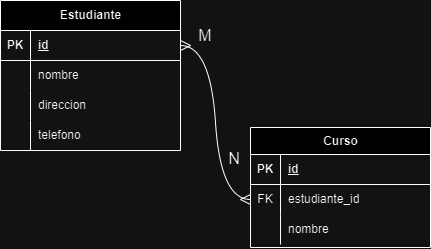

The diagram above was exported from draw.io. Its source (the exported page's mxGraphModel, read from the mxfile embedded in the PNG):
<mxGraphModel dx="1416" dy="542" grid="0" gridSize="10" guides="1" tooltips="1" connect="1" arrows="1" fold="1" page="0" pageScale="1" pageWidth="850" pageHeight="1100" math="0" shadow="0">
  <root>
    <mxCell id="0" />
    <mxCell id="1" parent="0" />
    <mxCell id="wkcp5z1ifbGJNlHirtJ8-1" value="Estudiante" style="shape=table;startSize=30;container=1;collapsible=1;childLayout=tableLayout;fixedRows=1;rowLines=0;fontStyle=1;align=center;resizeLast=1;html=1;" parent="1" vertex="1">
      <mxGeometry x="-45" y="117" width="180" height="150" as="geometry" />
    </mxCell>
    <mxCell id="wkcp5z1ifbGJNlHirtJ8-2" value="" style="shape=tableRow;horizontal=0;startSize=0;swimlaneHead=0;swimlaneBody=0;fillColor=none;collapsible=0;dropTarget=0;points=[[0,0.5],[1,0.5]];portConstraint=eastwest;top=0;left=0;right=0;bottom=1;" parent="wkcp5z1ifbGJNlHirtJ8-1" vertex="1">
      <mxGeometry y="30" width="180" height="30" as="geometry" />
    </mxCell>
    <mxCell id="wkcp5z1ifbGJNlHirtJ8-3" value="PK" style="shape=partialRectangle;connectable=0;fillColor=none;top=0;left=0;bottom=0;right=0;fontStyle=1;overflow=hidden;whiteSpace=wrap;html=1;" parent="wkcp5z1ifbGJNlHirtJ8-2" vertex="1">
      <mxGeometry width="30" height="30" as="geometry">
        <mxRectangle width="30" height="30" as="alternateBounds" />
      </mxGeometry>
    </mxCell>
    <mxCell id="wkcp5z1ifbGJNlHirtJ8-4" value="id" style="shape=partialRectangle;connectable=0;fillColor=none;top=0;left=0;bottom=0;right=0;align=left;spacingLeft=6;fontStyle=5;overflow=hidden;whiteSpace=wrap;html=1;" parent="wkcp5z1ifbGJNlHirtJ8-2" vertex="1">
      <mxGeometry x="30" width="150" height="30" as="geometry">
        <mxRectangle width="150" height="30" as="alternateBounds" />
      </mxGeometry>
    </mxCell>
    <mxCell id="wkcp5z1ifbGJNlHirtJ8-5" value="" style="shape=tableRow;horizontal=0;startSize=0;swimlaneHead=0;swimlaneBody=0;fillColor=none;collapsible=0;dropTarget=0;points=[[0,0.5],[1,0.5]];portConstraint=eastwest;top=0;left=0;right=0;bottom=0;" parent="wkcp5z1ifbGJNlHirtJ8-1" vertex="1">
      <mxGeometry y="60" width="180" height="30" as="geometry" />
    </mxCell>
    <mxCell id="wkcp5z1ifbGJNlHirtJ8-6" value="" style="shape=partialRectangle;connectable=0;fillColor=none;top=0;left=0;bottom=0;right=0;editable=1;overflow=hidden;whiteSpace=wrap;html=1;" parent="wkcp5z1ifbGJNlHirtJ8-5" vertex="1">
      <mxGeometry width="30" height="30" as="geometry">
        <mxRectangle width="30" height="30" as="alternateBounds" />
      </mxGeometry>
    </mxCell>
    <mxCell id="wkcp5z1ifbGJNlHirtJ8-7" value="nombre" style="shape=partialRectangle;connectable=0;fillColor=none;top=0;left=0;bottom=0;right=0;align=left;spacingLeft=6;overflow=hidden;whiteSpace=wrap;html=1;" parent="wkcp5z1ifbGJNlHirtJ8-5" vertex="1">
      <mxGeometry x="30" width="150" height="30" as="geometry">
        <mxRectangle width="150" height="30" as="alternateBounds" />
      </mxGeometry>
    </mxCell>
    <mxCell id="wkcp5z1ifbGJNlHirtJ8-11" value="" style="shape=tableRow;horizontal=0;startSize=0;swimlaneHead=0;swimlaneBody=0;fillColor=none;collapsible=0;dropTarget=0;points=[[0,0.5],[1,0.5]];portConstraint=eastwest;top=0;left=0;right=0;bottom=0;" parent="wkcp5z1ifbGJNlHirtJ8-1" vertex="1">
      <mxGeometry y="90" width="180" height="30" as="geometry" />
    </mxCell>
    <mxCell id="wkcp5z1ifbGJNlHirtJ8-12" value="" style="shape=partialRectangle;connectable=0;fillColor=none;top=0;left=0;bottom=0;right=0;editable=1;overflow=hidden;whiteSpace=wrap;html=1;" parent="wkcp5z1ifbGJNlHirtJ8-11" vertex="1">
      <mxGeometry width="30" height="30" as="geometry">
        <mxRectangle width="30" height="30" as="alternateBounds" />
      </mxGeometry>
    </mxCell>
    <mxCell id="wkcp5z1ifbGJNlHirtJ8-13" value="direccion" style="shape=partialRectangle;connectable=0;fillColor=none;top=0;left=0;bottom=0;right=0;align=left;spacingLeft=6;overflow=hidden;whiteSpace=wrap;html=1;" parent="wkcp5z1ifbGJNlHirtJ8-11" vertex="1">
      <mxGeometry x="30" width="150" height="30" as="geometry">
        <mxRectangle width="150" height="30" as="alternateBounds" />
      </mxGeometry>
    </mxCell>
    <mxCell id="ycCPqgJzcbf2LQ53i-wt-20" value="" style="shape=tableRow;horizontal=0;startSize=0;swimlaneHead=0;swimlaneBody=0;fillColor=none;collapsible=0;dropTarget=0;points=[[0,0.5],[1,0.5]];portConstraint=eastwest;top=0;left=0;right=0;bottom=0;" vertex="1" parent="wkcp5z1ifbGJNlHirtJ8-1">
      <mxGeometry y="120" width="180" height="30" as="geometry" />
    </mxCell>
    <mxCell id="ycCPqgJzcbf2LQ53i-wt-21" value="" style="shape=partialRectangle;connectable=0;fillColor=none;top=0;left=0;bottom=0;right=0;editable=1;overflow=hidden;whiteSpace=wrap;html=1;" vertex="1" parent="ycCPqgJzcbf2LQ53i-wt-20">
      <mxGeometry width="30" height="30" as="geometry">
        <mxRectangle width="30" height="30" as="alternateBounds" />
      </mxGeometry>
    </mxCell>
    <mxCell id="ycCPqgJzcbf2LQ53i-wt-22" value="telefono" style="shape=partialRectangle;connectable=0;fillColor=none;top=0;left=0;bottom=0;right=0;align=left;spacingLeft=6;overflow=hidden;whiteSpace=wrap;html=1;" vertex="1" parent="ycCPqgJzcbf2LQ53i-wt-20">
      <mxGeometry x="30" width="150" height="30" as="geometry">
        <mxRectangle width="150" height="30" as="alternateBounds" />
      </mxGeometry>
    </mxCell>
    <mxCell id="ycCPqgJzcbf2LQ53i-wt-2" value="Curso" style="shape=table;startSize=27;container=1;collapsible=1;childLayout=tableLayout;fixedRows=1;rowLines=0;fontStyle=1;align=center;resizeLast=1;html=1;" vertex="1" parent="1">
      <mxGeometry x="205" y="244" width="180" height="120" as="geometry" />
    </mxCell>
    <mxCell id="ycCPqgJzcbf2LQ53i-wt-3" value="" style="shape=tableRow;horizontal=0;startSize=0;swimlaneHead=0;swimlaneBody=0;fillColor=none;collapsible=0;dropTarget=0;points=[[0,0.5],[1,0.5]];portConstraint=eastwest;top=0;left=0;right=0;bottom=1;" vertex="1" parent="ycCPqgJzcbf2LQ53i-wt-2">
      <mxGeometry y="27" width="180" height="30" as="geometry" />
    </mxCell>
    <mxCell id="ycCPqgJzcbf2LQ53i-wt-4" value="PK" style="shape=partialRectangle;connectable=0;fillColor=none;top=0;left=0;bottom=0;right=0;fontStyle=1;overflow=hidden;whiteSpace=wrap;html=1;" vertex="1" parent="ycCPqgJzcbf2LQ53i-wt-3">
      <mxGeometry width="30" height="30" as="geometry">
        <mxRectangle width="30" height="30" as="alternateBounds" />
      </mxGeometry>
    </mxCell>
    <mxCell id="ycCPqgJzcbf2LQ53i-wt-5" value="id" style="shape=partialRectangle;connectable=0;fillColor=none;top=0;left=0;bottom=0;right=0;align=left;spacingLeft=6;fontStyle=5;overflow=hidden;whiteSpace=wrap;html=1;" vertex="1" parent="ycCPqgJzcbf2LQ53i-wt-3">
      <mxGeometry x="30" width="150" height="30" as="geometry">
        <mxRectangle width="150" height="30" as="alternateBounds" />
      </mxGeometry>
    </mxCell>
    <mxCell id="ycCPqgJzcbf2LQ53i-wt-6" value="" style="shape=tableRow;horizontal=0;startSize=0;swimlaneHead=0;swimlaneBody=0;fillColor=none;collapsible=0;dropTarget=0;points=[[0,0.5],[1,0.5]];portConstraint=eastwest;top=0;left=0;right=0;bottom=0;" vertex="1" parent="ycCPqgJzcbf2LQ53i-wt-2">
      <mxGeometry y="57" width="180" height="30" as="geometry" />
    </mxCell>
    <mxCell id="ycCPqgJzcbf2LQ53i-wt-7" value="FK" style="shape=partialRectangle;connectable=0;fillColor=none;top=0;left=0;bottom=0;right=0;editable=1;overflow=hidden;whiteSpace=wrap;html=1;" vertex="1" parent="ycCPqgJzcbf2LQ53i-wt-6">
      <mxGeometry width="30" height="30" as="geometry">
        <mxRectangle width="30" height="30" as="alternateBounds" />
      </mxGeometry>
    </mxCell>
    <mxCell id="ycCPqgJzcbf2LQ53i-wt-8" value="estudiante_id" style="shape=partialRectangle;connectable=0;fillColor=none;top=0;left=0;bottom=0;right=0;align=left;spacingLeft=6;overflow=hidden;whiteSpace=wrap;html=1;" vertex="1" parent="ycCPqgJzcbf2LQ53i-wt-6">
      <mxGeometry x="30" width="150" height="30" as="geometry">
        <mxRectangle width="150" height="30" as="alternateBounds" />
      </mxGeometry>
    </mxCell>
    <mxCell id="ycCPqgJzcbf2LQ53i-wt-26" value="" style="shape=tableRow;horizontal=0;startSize=0;swimlaneHead=0;swimlaneBody=0;fillColor=none;collapsible=0;dropTarget=0;points=[[0,0.5],[1,0.5]];portConstraint=eastwest;top=0;left=0;right=0;bottom=0;" vertex="1" parent="ycCPqgJzcbf2LQ53i-wt-2">
      <mxGeometry y="87" width="180" height="30" as="geometry" />
    </mxCell>
    <mxCell id="ycCPqgJzcbf2LQ53i-wt-27" value="" style="shape=partialRectangle;connectable=0;fillColor=none;top=0;left=0;bottom=0;right=0;editable=1;overflow=hidden;whiteSpace=wrap;html=1;" vertex="1" parent="ycCPqgJzcbf2LQ53i-wt-26">
      <mxGeometry width="30" height="30" as="geometry">
        <mxRectangle width="30" height="30" as="alternateBounds" />
      </mxGeometry>
    </mxCell>
    <mxCell id="ycCPqgJzcbf2LQ53i-wt-28" value="nombre" style="shape=partialRectangle;connectable=0;fillColor=none;top=0;left=0;bottom=0;right=0;align=left;spacingLeft=6;overflow=hidden;whiteSpace=wrap;html=1;" vertex="1" parent="ycCPqgJzcbf2LQ53i-wt-26">
      <mxGeometry x="30" width="150" height="30" as="geometry">
        <mxRectangle width="150" height="30" as="alternateBounds" />
      </mxGeometry>
    </mxCell>
    <mxCell id="ycCPqgJzcbf2LQ53i-wt-32" value="M" style="text;strokeColor=none;fillColor=none;html=1;align=center;verticalAlign=middle;whiteSpace=wrap;rounded=0;fontSize=16;" vertex="1" parent="1">
      <mxGeometry x="130" y="137" width="60" height="30" as="geometry" />
    </mxCell>
    <mxCell id="ycCPqgJzcbf2LQ53i-wt-33" value="N" style="text;strokeColor=none;fillColor=none;html=1;align=center;verticalAlign=middle;whiteSpace=wrap;rounded=0;fontSize=16;" vertex="1" parent="1">
      <mxGeometry x="159" y="260" width="60" height="30" as="geometry" />
    </mxCell>
    <mxCell id="ycCPqgJzcbf2LQ53i-wt-36" value="" style="edgeStyle=entityRelationEdgeStyle;fontSize=12;html=1;endArrow=ERmany;startArrow=ERmany;rounded=0;startSize=8;endSize=8;curved=1;" edge="1" parent="1" source="wkcp5z1ifbGJNlHirtJ8-2" target="ycCPqgJzcbf2LQ53i-wt-6">
      <mxGeometry width="100" height="100" relative="1" as="geometry">
        <mxPoint x="119" y="334" as="sourcePoint" />
        <mxPoint x="219" y="234" as="targetPoint" />
      </mxGeometry>
    </mxCell>
  </root>
</mxGraphModel>